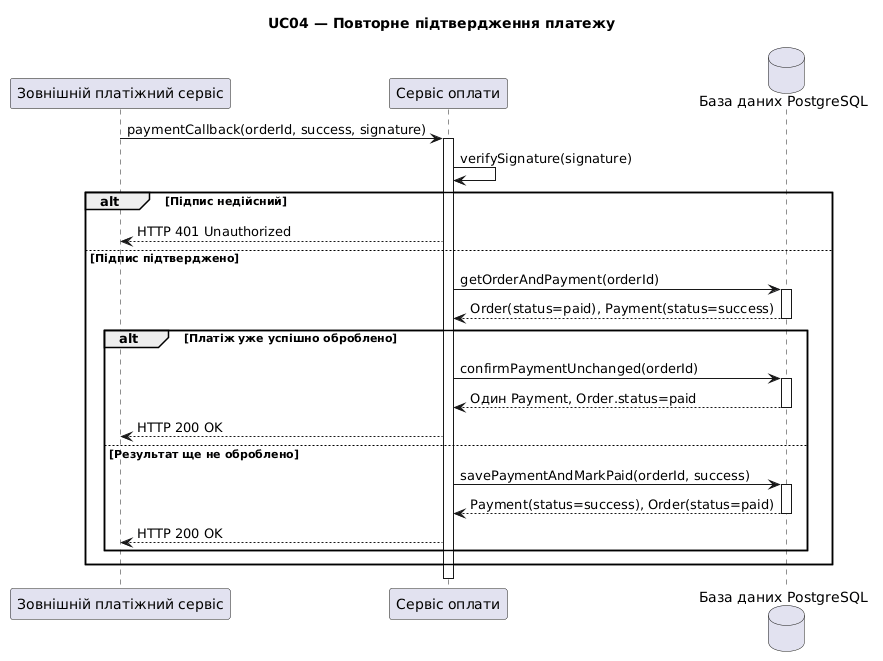

The diagram above was rendered by PlantUML. Its source (embedded in the PNG):
@startuml
title UC04 — Повторне підтвердження платежу

participant "Зовнішній платіжний сервіс" as Gateway
participant "Сервіс оплати" as PaymentService
database "База даних PostgreSQL" as DB

Gateway -> PaymentService: paymentCallback(orderId, success, signature)
activate PaymentService

PaymentService -> PaymentService: verifySignature(signature)

alt Підпис недійсний
    PaymentService --> Gateway: HTTP 401 Unauthorized
else Підпис підтверджено
    PaymentService -> DB: getOrderAndPayment(orderId)
    activate DB
    DB --> PaymentService: Order(status=paid), Payment(status=success)
    deactivate DB

    alt Платіж уже успішно оброблено
        PaymentService -> DB: confirmPaymentUnchanged(orderId)
        activate DB
        DB --> PaymentService: Один Payment, Order.status=paid
        deactivate DB

        PaymentService --> Gateway: HTTP 200 OK
    else Результат ще не оброблено
        PaymentService -> DB: savePaymentAndMarkPaid(orderId, success)
        activate DB
        DB --> PaymentService: Payment(status=success), Order(status=paid)
        deactivate DB

        PaymentService --> Gateway: HTTP 200 OK
    end
end

deactivate PaymentService
@enduml